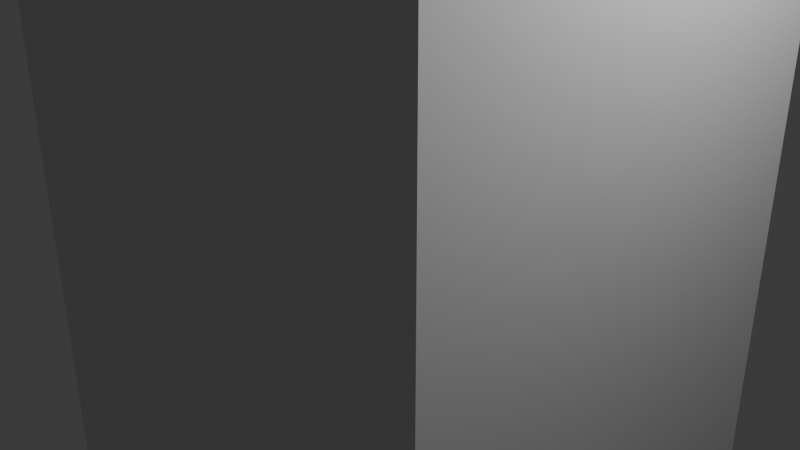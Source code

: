 # Source: Player.blend  (saved by Blender 5.0.119; exported with 4.5.12 LTS)
import bpy
from mathutils import Matrix  # noqa: F401  (used for matrix-valued properties, if any)

bpy.ops.wm.read_factory_settings(use_empty=True)
scene = bpy.context.scene
scene.name = 'Scene'

# ---- collections
col_collection = bpy.data.collections.new('Collection'); scene.collection.children.link(col_collection)

# ---- materials (node trees are filled in below, after node groups)
mat_material = bpy.data.materials.new('Material')
mat_material.alpha_threshold = 0.0
mat_material.use_backface_culling_lightprobe_volume = False
mat_material.roughness = 0.5
mat_material.line_color = (0.0, 0.0, 0.0, 1.0)

# ---- material node trees
mat_material.use_nodes = True; mat_material.node_tree.nodes.clear()
_N = mat_material.node_tree.nodes; _L = mat_material.node_tree.links
n0 = _N.new('ShaderNodeOutputMaterial'); n0.name = 'Material Output'; n0.location = (200, 100)
n1 = _N.new('ShaderNodeBsdfPrincipled'); n1.name = 'Principled BSDF'; n1.location = (-200, 100)
_L.new(n1.outputs[0], n0.inputs[0])
n0.is_active_output = True

# ---- world
world_world = bpy.data.worlds.new('World'); scene.world = world_world
world_world.use_nodes = True; world_world.node_tree.nodes.clear()
_N = world_world.node_tree.nodes; _L = world_world.node_tree.links
n0 = _N.new('ShaderNodeOutputWorld'); n0.name = 'World Output'; n0.location = (200, 100)
n1 = _N.new('ShaderNodeBackground'); n1.name = 'Background'; n1.location = (-200, 100)
n1.inputs[0].default_value = (0.05088, 0.05088, 0.05088, 1.0)
_L.new(n1.outputs[0], n0.inputs[0])
n0.is_active_output = True
world_world.color = (0.05088, 0.05088, 0.05088)
world_world.sun_shadow_jitter_overblur = 0.0

# ---- cameras
cam_camera = bpy.data.cameras.new('Camera')
cam_camera.clip_end = 100.0
cam_camera.ortho_scale = 7.314

# ---- lights
light_light = bpy.data.lights.new('Light', 'POINT')
light_light.energy = 1000.0
light_light.shadow_soft_size = 0.1

# ---- meshes
me_cube = bpy.data.meshes.new('Cube')
me_cube.from_pydata([(1.0, 1.0, 1.0), (1.0, 1.0, -1.0), (1.0, -1.0, 1.0), (1.0, -1.0, -1.0), (-1.0, 1.0, 1.0), (-1.0, 1.0, -1.0), (-1.0, -1.0, 1.0), (-1.0, -1.0, -1.0)], [], [(0, 4, 6, 2), (3, 2, 6, 7), (7, 6, 4, 5), (5, 1, 3, 7), (1, 0, 2, 3), (5, 4, 0, 1)])
_uv = me_cube.uv_layers.new(name='UVMap')
_uv.uv.foreach_set('vector', [0.625, 0.5, 0.875, 0.5, 0.875, 0.75, 0.625, 0.75, 0.375, 0.75, 0.625, 0.75, 0.625, 1.0, 0.375, 1.0, 0.375, 0.0, 0.625, 0.0, 0.625, 0.25, 0.375, 0.25, 0.125, 0.5, 0.375, 0.5, 0.375, 0.75, 0.125, 0.75, 0.375, 0.5, 0.625, 0.5, 0.625, 0.75, 0.375, 0.75, 0.375, 0.25, 0.625, 0.25, 0.625, 0.5, 0.375, 0.5])
me_cube.materials.append(mat_material)
me_cube.use_mirror_vertex_groups = False
me_cube.update()

# ---- objects
ob_cube = bpy.data.objects.new('Cube', me_cube)
ob_light = bpy.data.objects.new('Light', light_light)
ob_camera = bpy.data.objects.new('Camera', cam_camera)

# ---- transforms, parenting, visibility, modifiers, constraints
ob_cube.location = (0.0, 0.0, 0.0)
ob_cube.scale = (2.737, 2.418, 4.01)
ob_cube.lock_rotations_4d = False
ob_cube.empty_display_type = 'ARROWS'
ob_cube.lineart.crease_threshold = 0.0
ob_light.location = (4.076, 1.005, 5.904)
ob_light.rotation_euler = (0.6503, 0.05522, 1.866)
ob_light.lock_rotations_4d = False
ob_light.empty_display_type = 'ARROWS'
ob_light.color = (0.0, 0.0, 0.0, 0.0)
ob_light.lineart.crease_threshold = 0.0
ob_camera.location = (7.359, -6.926, 4.958)
ob_camera.rotation_euler = (1.109, 0.0, 0.8149)
ob_camera.lock_rotations_4d = False
ob_camera.empty_display_type = 'ARROWS'
ob_camera.color = (0.0, 0.0, 0.0, 0.0)
ob_camera.display_type = 'WIRE'
ob_camera.lineart.crease_threshold = 0.0

# ---- collection membership
col_collection.objects.link(ob_cube)
col_collection.objects.link(ob_light)
col_collection.objects.link(ob_camera)

# ---- scene / render settings (as saved in the file)
scene.camera = ob_camera
scene.frame_start = 1; scene.frame_end = 250; scene.frame_set(1)
scene.render.engine = 'BLENDER_EEVEE_NEXT'
scene.render.bake_bias = 0.0
scene.render.bake_samples = 0
scene.cycles.sampling_pattern = 'TABULATED_SOBOL'
scene.eevee.use_volume_custom_range = False
bpy.context.view_layer.update()

